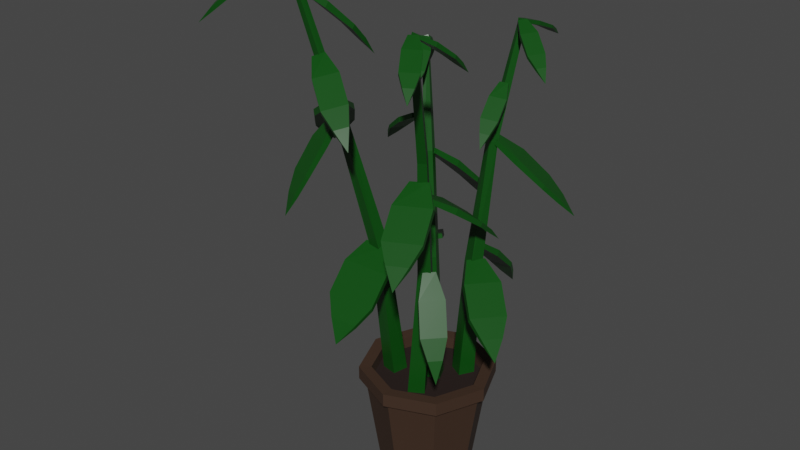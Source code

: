 # Source: large_potted_plant.blend  (saved by Blender 3.4.6; exported with 4.5.12 LTS)
import bpy
from mathutils import Matrix  # noqa: F401  (used for matrix-valued properties, if any)

bpy.ops.wm.read_factory_settings(use_empty=True)
scene = bpy.context.scene
scene.name = 'Scene'

# ---- collections
col_collection = bpy.data.collections.new('Collection'); scene.collection.children.link(col_collection)

# ---- materials (node trees are filled in below, after node groups)
mat_largepottedplantpot = bpy.data.materials.new('LargePottedPlantPot')
mat_largepottedplantpot.use_transparent_shadow = False
mat_largepottedplantdirt = bpy.data.materials.new('LargePottedPlantDirt')
mat_largepottedplantdirt.use_transparent_shadow = False
mat_largepottedplantleaf = bpy.data.materials.new('LargePottedPlantLeaf')
mat_largepottedplantleaf.use_transparent_shadow = False

# ---- material node trees
mat_largepottedplantpot.use_nodes = True; mat_largepottedplantpot.node_tree.nodes.clear()
_N = mat_largepottedplantpot.node_tree.nodes; _L = mat_largepottedplantpot.node_tree.links
n0 = _N.new('ShaderNodeBsdfPrincipled'); n0.name = 'Principled BSDF'; n0.location = (10, 300)
n0.distribution = 'GGX'
n0.subsurface_method = 'RANDOM_WALK_SKIN'
n0.inputs[0].default_value = (0.04199, 0.0197, 0.009534, 1.0)
n0.inputs[2].default_value = 0.8
n0.inputs[3].default_value = 1.45
n0.inputs[27].default_value = (0.0, 0.0, 0.0, 1.0)
n0.inputs[28].default_value = 1.0
n1 = _N.new('ShaderNodeOutputMaterial'); n1.name = 'Material Output'; n1.location = (300, 300)
_L.new(n0.outputs[0], n1.inputs[0])
n1.is_active_output = True
mat_largepottedplantdirt.use_nodes = True; mat_largepottedplantdirt.node_tree.nodes.clear()
_N = mat_largepottedplantdirt.node_tree.nodes; _L = mat_largepottedplantdirt.node_tree.links
n0 = _N.new('ShaderNodeBsdfPrincipled'); n0.name = 'Principled BSDF'; n0.location = (10, 300)
n0.distribution = 'GGX'
n0.subsurface_method = 'RANDOM_WALK_SKIN'
n0.inputs[0].default_value = (0.01222, 0.004097, 0.00232, 1.0)
n0.inputs[2].default_value = 1.0
n0.inputs[3].default_value = 1.45
n0.inputs[27].default_value = (0.0, 0.0, 0.0, 1.0)
n0.inputs[28].default_value = 1.0
n1 = _N.new('ShaderNodeOutputMaterial'); n1.name = 'Material Output'; n1.location = (300, 300)
_L.new(n0.outputs[0], n1.inputs[0])
n1.is_active_output = True
mat_largepottedplantleaf.use_nodes = True; mat_largepottedplantleaf.node_tree.nodes.clear()
_N = mat_largepottedplantleaf.node_tree.nodes; _L = mat_largepottedplantleaf.node_tree.links
n0 = _N.new('ShaderNodeBsdfPrincipled'); n0.name = 'Principled BSDF'; n0.location = (10, 300)
n0.distribution = 'GGX'
n0.subsurface_method = 'RANDOM_WALK_SKIN'
n0.inputs[0].default_value = (0.00361, 0.06681, 0.005086, 1.0)
n0.inputs[2].default_value = 0.4
n0.inputs[3].default_value = 1.45
n0.inputs[27].default_value = (0.0, 0.0, 0.0, 1.0)
n0.inputs[28].default_value = 1.0
n1 = _N.new('ShaderNodeOutputMaterial'); n1.name = 'Material Output'; n1.location = (300, 300)
_L.new(n0.outputs[0], n1.inputs[0])
n1.is_active_output = True

# ---- world
world_world = bpy.data.worlds.new('World'); scene.world = world_world
world_world.use_nodes = True; world_world.node_tree.nodes.clear()
_N = world_world.node_tree.nodes; _L = world_world.node_tree.links
n0 = _N.new('ShaderNodeOutputWorld'); n0.name = 'World Output'; n0.location = (300, 300)
n1 = _N.new('ShaderNodeBackground'); n1.name = 'Background'; n1.location = (10, 300)
n1.inputs[0].default_value = (0.05088, 0.05088, 0.05088, 1.0)
_L.new(n1.outputs[0], n0.inputs[0])
n0.is_active_output = True
world_world.color = (0.05088, 0.05088, 0.05088)
world_world.use_sun_shadow = False
world_world.sun_shadow_jitter_overblur = 0.0

# ---- meshes
me_cube_001 = bpy.data.meshes.new('Cube.001')
me_cube_001.from_pydata([(0.0, 0.135, 0.28), (0.09546, 0.09546, 0.28), (0.0, 0.1125, 0.0), (0.0, 0.15, 0.25), (0.07955, 0.07955, 0.0), (0.1061, 0.1061, 0.25), (0.1125, 0.0, 0.0), (0.15, 0.0, 0.25), (0.07955, -0.07955, 0.0), (0.1061, -0.1061, 0.25), (0.0, -0.1125, 0.0), (0.0, -0.15, 0.25), (-0.07955, -0.07955, 0.0), (-0.1061, -0.1061, 0.25), (-0.1125, 0.0, 0.0), (-0.15, 0.0, 0.25), (-0.07955, 0.07955, 0.0), (-0.1061, 0.1061, 0.25), (0.135, 0.0, 0.28), (0.09546, -0.09546, 0.28), (0.0, -0.135, 0.28), (-0.09546, -0.09546, 0.28), (-0.135, 0.0, 0.28), (-0.09546, 0.09546, 0.28), (0.1167, -0.1167, 0.2815), (0.1167, -0.1167, 0.2485), (-0.165, 0.0, 0.2815), (-0.165, 0.0, 0.2485), (0.0, 0.165, 0.2815), (-0.1167, 0.1167, 0.2815), (0.1167, 0.1167, 0.2485), (0.0, 0.165, 0.2485), (0.165, 0.0, 0.2815), (0.165, 0.0, 0.2485), (-0.1167, -0.1167, 0.2815), (0.1167, 0.1167, 0.2815), (0.0, -0.165, 0.2815), (-0.1167, -0.1167, 0.2485), (0.0, -0.165, 0.2485), (-0.1167, 0.1167, 0.2485), (0.0, 0.135, 0.25), (-0.09546, 0.09546, 0.25), (-0.135, 0.0, 0.25), (-0.09546, -0.09546, 0.25), (0.0, -0.135, 0.25), (0.09546, -0.09546, 0.25), (0.135, 0.0, 0.25), (0.09546, 0.09546, 0.25), (-0.1033, -0.0412, 0.25), (-0.1047, -0.08349, 0.5951), (-0.09562, -0.001958, 0.25), (-0.1023, -0.05447, 0.6023), (-0.0641, -0.04893, 0.25), (-0.07655, -0.08811, 0.6044), (-0.05638, -0.009681, 0.25), (-0.07418, -0.05909, 0.6117), (0.05997, 0.04434, 0.25), (0.07571, 0.05734, 0.5509), (0.02495, 0.06366, 0.25), (0.04848, 0.06988, 0.5518), (0.0793, 0.07936, 0.25), (0.08805, 0.08443, 0.5471), (0.04427, 0.09868, 0.25), (0.06081, 0.09697, 0.5481), (0.009302, -0.08727, 0.25), (0.04058, -0.09322, 0.5785), (-0.01103, -0.05283, 0.25), (0.02562, -0.06967, 0.5895), (0.04375, -0.06693, 0.25), (0.06546, -0.07655, 0.5766), (0.02341, -0.03249, 0.25), (0.05049, -0.053, 0.5876), (-0.1597, -0.1152, 0.9062), (-0.1589, -0.09531, 0.9085), (-0.1777, -0.09375, 0.9019), (-0.1785, -0.1136, 0.8996), (-0.04903, 0.03757, 0.8063), (-0.03067, 0.04512, 0.8088), (-0.03795, 0.0636, 0.8064), (-0.05631, 0.05605, 0.804), (-0.01895, 0.02274, 0.25), (-0.03067, 0.02782, 0.5508), (0.01751, 0.03918, 0.25), (-0.003535, 0.04056, 0.552), (-0.002512, -0.01373, 0.25), (-0.01982, 0.003424, 0.5645), (0.03395, 0.002715, 0.25), (0.007315, 0.01616, 0.5657), (0.08451, 0.09886, 0.8452), (0.06773, 0.1097, 0.8445), (0.07838, 0.1258, 0.8393), (0.09516, 0.115, 0.84), (0.07215, -0.1365, 0.8691), (0.06252, -0.1202, 0.8757), (0.07982, -0.1102, 0.8763), (0.08945, -0.1265, 0.8697), (-0.1127, 0.1112, 1.038), (-0.1009, 0.1172, 1.039), (-0.1076, 0.1002, 1.044), (-0.09577, 0.1062, 1.045), (0.09732, 0.1783, 1.101), (0.08638, 0.1858, 1.1), (0.09355, 0.1958, 1.095), (0.1045, 0.1882, 1.096), (-0.2631, -0.1506, 1.241), (-0.2758, -0.1489, 1.237), (-0.2616, -0.1374, 1.242), (-0.2743, -0.1357, 1.238), (0.1224, -0.2263, 1.162), (0.1158, -0.2158, 1.167), (0.1273, -0.2091, 1.168), (0.1338, -0.2195, 1.163), (0.08313, 0.188, 1.091), (0.08286, 0.1898, 1.101), (0.07264, 0.2284, 1.08), (0.07236, 0.2301, 1.089), (0.1031, 0.1884, 1.093), (0.1029, 0.1897, 1.1), (0.1126, 0.2286, 1.081), (0.1123, 0.2303, 1.09), (0.0739, 0.2801, 1.068), (0.0741, 0.2788, 1.061), (0.1141, 0.279, 1.062), (0.1139, 0.2803, 1.069), (0.08258, 0.3093, 1.052), (0.08276, 0.3081, 1.046), (0.1052, 0.3082, 1.046), (0.105, 0.3094, 1.053), (0.09417, 0.3378, 1.032), (0.07765, 0.1347, 0.8362), (0.08408, 0.1375, 0.8495), (0.12, 0.1694, 0.8015), (0.1264, 0.1722, 0.8147), (0.09007, 0.1074, 0.838), (0.09489, 0.1095, 0.848), (0.1432, 0.1141, 0.8018), (0.1496, 0.1169, 0.8151), (0.1839, 0.194, 0.761), (0.1791, 0.1919, 0.7511), (0.2023, 0.1366, 0.7514), (0.2071, 0.1387, 0.7614), (0.2205, 0.1954, 0.725), (0.2162, 0.1935, 0.7162), (0.2292, 0.1626, 0.7164), (0.2335, 0.1644, 0.7252), (0.2557, 0.1917, 0.682), (-0.1117, 0.1017, 1.031), (-0.1168, 0.1028, 1.039), (-0.1402, 0.1229, 1.006), (-0.1453, 0.124, 1.015), (-0.09952, 0.116, 1.038), (-0.1034, 0.1168, 1.044), (-0.1145, 0.1512, 1.018), (-0.1197, 0.1523, 1.026), (-0.1682, 0.1605, 0.9813), (-0.1644, 0.1596, 0.9749), (-0.1388, 0.188, 0.9868), (-0.1426, 0.1888, 0.9932), (-0.1753, 0.1872, 0.9612), (-0.1719, 0.1865, 0.9555), (-0.1575, 0.2023, 0.9622), (-0.161, 0.2031, 0.9678), (-0.1781, 0.2155, 0.9374), (-0.2602, -0.1554, 1.23), (-0.2649, -0.159, 1.244), (-0.2971, -0.1991, 1.199), (-0.3018, -0.2027, 1.213), (-0.2778, -0.1311, 1.232), (-0.2813, -0.1338, 1.243), (-0.3311, -0.1497, 1.201), (-0.3357, -0.1532, 1.214), (-0.3576, -0.2374, 1.165), (-0.3541, -0.2347, 1.154), (-0.388, -0.1853, 1.156), (-0.3916, -0.188, 1.166), (-0.3958, -0.2474, 1.132), (-0.3927, -0.245, 1.123), (-0.4117, -0.2173, 1.123), (-0.4148, -0.2197, 1.133), (-0.4342, -0.2523, 1.092), (-0.1577, -0.1113, 0.8971), (-0.1626, -0.1202, 0.9081), (-0.156, -0.1576, 0.8517), (-0.161, -0.1665, 0.8627), (-0.1857, -0.1005, 0.8958), (-0.1894, -0.1072, 0.9041), (-0.2109, -0.1338, 0.8464), (-0.2158, -0.1427, 0.8574), (-0.1753, -0.21, 0.7951), (-0.1716, -0.2033, 0.7869), (-0.2265, -0.1795, 0.7816), (-0.2302, -0.1862, 0.7898), (-0.1928, -0.2284, 0.7505), (-0.1895, -0.2224, 0.7432), (-0.2202, -0.2091, 0.7403), (-0.2235, -0.2151, 0.7476), (-0.2117, -0.2408, 0.6996), (0.1326, -0.2109, 1.161), (0.1348, -0.213, 1.17), (0.1636, -0.2359, 1.144), (0.1658, -0.238, 1.153), (0.117, -0.2233, 1.163), (0.1187, -0.2248, 1.17), (0.1317, -0.26, 1.146), (0.134, -0.2621, 1.156), (0.1918, -0.2769, 1.126), (0.1901, -0.2754, 1.119), (0.1583, -0.2995, 1.121), (0.16, -0.3011, 1.128), (0.2004, -0.3041, 1.107), (0.1989, -0.3027, 1.1), (0.1811, -0.3162, 1.102), (0.1826, -0.3176, 1.108), (0.2058, -0.332, 1.083), (-0.06242, -0.06864, 0.5944), (-0.06018, -0.0761, 0.6074), (-0.02198, -0.1178, 0.5572), (-0.01975, -0.1253, 0.5702), (-0.1218, -0.07273, 0.5968), (-0.1201, -0.07833, 0.6065), (-0.1413, -0.1241, 0.5588), (-0.139, -0.1316, 0.5717), (-0.01378, -0.1845, 0.5141), (-0.01546, -0.1789, 0.5044), (-0.1348, -0.1852, 0.5059), (-0.1331, -0.1908, 0.5156), (-0.03388, -0.2185, 0.477), (-0.03537, -0.2135, 0.4684), (-0.1022, -0.217, 0.4692), (-0.1007, -0.222, 0.4778), (-0.06333, -0.2494, 0.4331), (-0.3125, 0.02987, 0.7685), (-0.2753, 0.02551, 0.8134), (-0.2711, 0.02334, 0.8045), (-0.3032, -0.01521, 0.8), (-0.3074, -0.01304, 0.8088), (-0.238, 0.01624, 0.8508), (-0.2333, 0.0138, 0.8408), (-0.2907, -0.05504, 0.8327), (-0.2954, -0.0526, 0.8426), (-0.1958, -0.02985, 0.9034), (-0.1895, -0.0331, 0.8902), (-0.1703, -0.08301, 0.9338), (-0.1656, -0.08544, 0.9239), (-0.2532, -0.09869, 0.8953), (-0.2469, -0.1019, 0.882), (-0.1997, -0.117, 0.9314), (-0.1935, -0.1203, 0.9182), (0.141, -0.2971, 0.6641), (0.1044, -0.2761, 0.7046), (0.1032, -0.2719, 0.6956), (0.1503, -0.2542, 0.6985), (0.1515, -0.2584, 0.7075), (0.07131, -0.2506, 0.7382), (0.06991, -0.2459, 0.7281), (0.154, -0.2142, 0.7332), (0.1554, -0.2189, 0.7433), (0.0496, -0.1911, 0.7898), (0.04774, -0.1848, 0.7763), (0.04894, -0.1331, 0.822), (0.04755, -0.1284, 0.8119), (0.1337, -0.1594, 0.7949), (0.1318, -0.1531, 0.7814), (0.09122, -0.118, 0.8262), (0.08936, -0.1117, 0.8127), (0.1151, -0.2123, 1.161), (0.1155, -0.2083, 1.171), (0.1139, -0.1744, 1.141), (0.1143, -0.1704, 1.15), (0.1346, -0.2162, 1.164), (0.135, -0.2132, 1.17), (0.1528, -0.1832, 1.143), (0.1533, -0.1792, 1.152), (0.1267, -0.1286, 1.117), (0.1264, -0.1316, 1.11), (0.1653, -0.1404, 1.112), (0.1656, -0.1374, 1.119), (0.1414, -0.1067, 1.095), (0.1411, -0.1093, 1.089), (0.1629, -0.1143, 1.09), (0.1632, -0.1116, 1.097), (0.1586, -0.0872, 1.069), (-0.09322, 0.1099, 1.035), (-0.0899, 0.1074, 1.044), (-0.06858, 0.08147, 1.014), (-0.06526, 0.07898, 1.023), (-0.1098, 0.09968, 1.039), (-0.1073, 0.09781, 1.046), (-0.1026, 0.06163, 1.021), (-0.09928, 0.05914, 1.03), (-0.04889, 0.03744, 0.9916), (-0.05138, 0.03931, 0.9847), (-0.0854, 0.01947, 0.9917), (-0.08291, 0.0176, 0.9985), (-0.04676, 0.00977, 0.9716), (-0.04897, 0.01143, 0.9655), (-0.06802, 0.0003168, 0.9694), (-0.06581, -0.001343, 0.9755), (-0.04859, -0.01823, 0.9472), (0.1021, 0.1912, 1.094), (0.1051, 0.1886, 1.103), (0.1391, 0.1802, 1.075), (0.1421, 0.1776, 1.084), (0.09128, 0.1744, 1.094), (0.09349, 0.1724, 1.101), (0.1167, 0.1471, 1.072), (0.1196, 0.1445, 1.082), (0.1786, 0.1534, 1.051), (0.1764, 0.1553, 1.045), (0.154, 0.1223, 1.042), (0.1562, 0.1203, 1.049), (0.1951, 0.1335, 1.029), (0.1931, 0.1352, 1.023), (0.1806, 0.1167, 1.022), (0.1825, 0.115, 1.028), (0.2087, 0.1125, 1.002), (0.2211, -0.04356, 0.3991), (0.1836, -0.0436, 0.444), (0.1792, -0.04194, 0.4351), (0.2066, 0.0001155, 0.4306), (0.211, -0.001546, 0.4394), (0.1455, -0.03877, 0.4814), (0.1405, -0.0369, 0.4714), (0.1894, 0.0382, 0.4633), (0.1944, 0.03633, 0.4732), (0.09816, 0.002053, 0.534), (0.09157, 0.004548, 0.5208), (0.06657, 0.05185, 0.5644), (0.06163, 0.05372, 0.5545), (0.1471, 0.07715, 0.5259), (0.1405, 0.07964, 0.5126), (0.09185, 0.08908, 0.562), (0.08526, 0.09158, 0.5488), (-0.03904, 0.005712, 0.5937), (-0.04325, 0.006702, 0.6082), (-0.1092, 0.008981, 0.5714), (-0.1134, 0.009971, 0.5859), (-0.004723, 0.05436, 0.5954), (-0.007881, 0.0551, 0.6063), (-0.03953, 0.106, 0.5713), (-0.04374, 0.107, 0.5858), (-0.1739, 0.04895, 0.5469), (-0.1707, 0.0482, 0.5361), (-0.101, 0.1453, 0.5359), (-0.1042, 0.146, 0.5468), (-0.195, 0.09042, 0.5192), (-0.1922, 0.08976, 0.5095), (-0.1532, 0.1441, 0.5094), (-0.156, 0.1448, 0.5191), (-0.2095, 0.1383, 0.4838), (0.0652, -0.06206, 0.5778), (0.07317, -0.06911, 0.5883), (0.105, -0.07741, 0.5289), (0.1129, -0.08446, 0.5395), (0.04607, -0.08519, 0.5794), (0.05205, -0.09047, 0.5874), (0.06469, -0.1219, 0.5296), (0.07266, -0.1289, 0.5401), (0.1428, -0.115, 0.4699), (0.1368, -0.1098, 0.462), (0.09652, -0.1542, 0.4626), (0.1025, -0.1595, 0.4706), (0.1502, -0.1395, 0.4254), (0.1449, -0.1348, 0.4184), (0.1224, -0.1597, 0.4188), (0.1277, -0.1644, 0.4258), (0.151, -0.1637, 0.3752), (0.04802, 0.08886, 0.5825), (0.04734, 0.09678, 0.5952), (0.02967, 0.1376, 0.5439), (0.029, 0.1456, 0.5567), (0.07787, 0.0917, 0.5845), (0.07737, 0.09764, 0.5941), (0.08955, 0.1414, 0.5448), (0.08888, 0.1493, 0.5575), (0.02815, 0.203, 0.4987), (0.02866, 0.1971, 0.4891), (0.08854, 0.2008, 0.49), (0.08803, 0.2067, 0.4995), (0.03937, 0.2353, 0.4604), (0.03982, 0.23, 0.4519), (0.07335, 0.2321, 0.4524), (0.0729, 0.2374, 0.4609), (0.05507, 0.2642, 0.4154), (-0.05611, 0.0574, 0.7972), (-0.05536, 0.06527, 0.8099), (-0.06038, 0.1091, 0.7583), (-0.05963, 0.117, 0.7711), (-0.02657, 0.05288, 0.8004), (-0.02601, 0.05878, 0.81), (-0.001494, 0.09812, 0.7616), (-0.0007439, 0.106, 0.7744), (-0.04403, 0.1728, 0.7136), (-0.04459, 0.1669, 0.704), (0.01429, 0.1559, 0.7073), (0.01486, 0.1618, 0.7169), (-0.02369, 0.2014, 0.6761), (-0.02419, 0.1961, 0.6676), (0.008785, 0.19, 0.6695), (0.009284, 0.1952, 0.678), (0.0004206, 0.2255, 0.632), (-0.1969, -0.1113, 1.03), (-0.1942, -0.1171, 1.044), (-0.1403, -0.1293, 1.004), (-0.1376, -0.1351, 1.018), (-0.215, -0.1349, 1.026), (-0.213, -0.1393, 1.036), (-0.1772, -0.1751, 0.9922), (-0.1744, -0.1809, 1.006), (-0.0812, -0.1705, 0.9705), (-0.08325, -0.1661, 0.9604), (-0.1201, -0.2119, 0.9482), (-0.1181, -0.2162, 0.9584), (-0.05571, -0.1984, 0.9359), (-0.05753, -0.1946, 0.9268), (-0.07819, -0.2202, 0.92), (-0.07636, -0.2241, 0.9291), (-0.03385, -0.2268, 0.8932), (0.05721, -0.09828, 0.7698), (0.05962, -0.09262, 0.7835), (0.05881, -0.04115, 0.7392), (0.06122, -0.03549, 0.7529), (0.08589, -0.1072, 0.7705), (0.08771, -0.103, 0.7808), (0.1156, -0.06047, 0.7372), (0.118, -0.05481, 0.7509), (0.08228, 0.02578, 0.7032), (0.08047, 0.02153, 0.6929), (0.1372, 0.002211, 0.6909), (0.139, 0.006456, 0.7012), (0.1049, 0.05663, 0.669), (0.1033, 0.05286, 0.6599), (0.1351, 0.04205, 0.6588), (0.1367, 0.04581, 0.6679), (0.1304, 0.0836, 0.6275), (-0.2664, -0.1294, 1.17), (-0.2635, -0.1222, 1.183), (-0.261, -0.07698, 1.133), (-0.2581, -0.06979, 1.145), (-0.2385, -0.1403, 1.172), (-0.2363, -0.1349, 1.182), (-0.2058, -0.1005, 1.133), (-0.2029, -0.09329, 1.146), (-0.2331, -0.01716, 1.088), (-0.2353, -0.02256, 1.079), (-0.1801, -0.04606, 1.079), (-0.1779, -0.04066, 1.089), (-0.2086, 0.007282, 1.05), (-0.2106, 0.002492, 1.042), (-0.1797, -0.01067, 1.042), (-0.1777, -0.005879, 1.051), (-0.1817, 0.02672, 1.006), (0.09747, 0.1431, 0.9631), (0.09965, 0.1387, 0.9718), (0.1155, 0.1127, 0.9383), (0.1177, 0.1082, 0.947), (0.07869, 0.1368, 0.966), (0.08032, 0.1334, 0.9725), (0.07743, 0.1011, 0.9418), (0.0796, 0.09661, 0.9505), (0.1251, 0.06862, 0.9104), (0.1234, 0.07195, 0.9039), (0.08533, 0.06032, 0.9074), (0.08696, 0.05699, 0.914), (0.1214, 0.04427, 0.8866), (0.12, 0.04723, 0.8809), (0.09864, 0.04072, 0.8829), (0.1001, 0.03776, 0.8886), (0.1141, 0.02117, 0.8585), (0.08453, -0.1678, 0.9813), (0.08096, -0.1662, 0.9905), (0.04658, -0.1626, 0.9613), (0.04301, -0.161, 0.9705), (0.09215, -0.1493, 0.9824), (0.08948, -0.1481, 0.9893), (0.06272, -0.126, 0.9612), (0.05915, -0.1244, 0.9704), (0.00338, -0.1423, 0.9382), (0.006058, -0.1435, 0.9313), (0.0222, -0.1069, 0.9312), (0.01952, -0.1057, 0.9381), (-0.01591, -0.1246, 0.9162), (-0.01353, -0.1257, 0.91), (-0.004493, -0.1052, 0.91), (-0.006871, -0.1041, 0.9161), (-0.03248, -0.1052, 0.8892)], [], [(37, 38, 36, 34), (1, 18, 32, 35), (2, 3, 5, 4), (31, 39, 29, 28), (20, 21, 34, 36), (4, 5, 7, 6), (27, 37, 34, 26), (17, 15, 27, 39), (6, 7, 9, 8), (30, 31, 28, 35), (11, 9, 25, 38), (8, 9, 11, 10), (25, 33, 32, 24), (0, 1, 35, 28), (10, 11, 13, 12), (39, 27, 26, 29), (19, 20, 36, 24), (12, 13, 15, 14), (5, 3, 31, 30), (23, 22, 42, 41), (14, 15, 17, 16), (33, 30, 35, 32), (22, 23, 29, 26), (16, 17, 3, 2), (2, 4, 6, 8, 10, 12, 14, 16), (38, 25, 24, 36), (9, 7, 33, 25), (15, 13, 37, 27), (3, 17, 39, 31), (21, 22, 26, 34), (18, 19, 24, 32), (23, 0, 28, 29), (7, 5, 30, 33), (13, 11, 38, 37), (47, 40, 41, 42, 43, 44, 45, 46), (21, 20, 44, 43), (1, 0, 40, 47), (20, 19, 45, 44), (19, 18, 46, 45), (0, 23, 41, 40), (22, 21, 43, 42), (18, 1, 47, 46), (48, 49, 51, 50), (50, 51, 55, 54), (54, 55, 53, 52), (52, 53, 49, 48), (50, 54, 52, 48), (55, 51, 74, 73), (56, 57, 59, 58), (58, 59, 63, 62), (62, 63, 61, 60), (60, 61, 57, 56), (58, 62, 60, 56), (59, 57, 88, 89), (64, 65, 67, 66), (66, 67, 71, 70), (70, 71, 69, 68), (68, 69, 65, 64), (66, 70, 68, 64), (71, 67, 93, 94), (72, 73, 106, 104), (83, 81, 79, 78), (77, 78, 97, 99), (87, 83, 78, 77), (53, 55, 73, 72), (81, 85, 76, 79), (80, 81, 83, 82), (82, 83, 87, 86), (86, 87, 85, 84), (84, 85, 81, 80), (82, 86, 84, 80), (85, 87, 77, 76), (51, 49, 75, 74), (49, 53, 72, 75), (91, 90, 102, 103), (57, 61, 91, 88), (63, 59, 89, 90), (61, 63, 90, 91), (92, 95, 111, 108), (69, 71, 94, 95), (67, 65, 92, 93), (65, 69, 95, 92), (99, 97, 96, 98), (78, 79, 96, 97), (76, 77, 99, 98), (79, 76, 98, 96), (102, 101, 100, 103), (89, 88, 100, 101), (88, 91, 103, 100), (90, 89, 101, 102), (106, 107, 105, 104), (73, 74, 107, 106), (74, 75, 105, 107), (75, 72, 104, 105), (110, 109, 108, 111), (94, 93, 109, 110), (95, 94, 110, 111), (93, 92, 108, 109), (112, 113, 115, 114), (115, 119, 123, 120), (118, 119, 117, 116), (116, 117, 113, 112), (114, 118, 116, 112), (119, 115, 113, 117), (120, 123, 127, 124), (114, 115, 120, 121), (119, 118, 122, 123), (118, 114, 121, 122), (124, 127, 128), (121, 120, 124, 125), (123, 122, 126, 127), (122, 121, 125, 126), (125, 124, 128), (127, 126, 128), (126, 125, 128), (129, 130, 132, 131), (132, 136, 140, 137), (135, 136, 134, 133), (133, 134, 130, 129), (131, 135, 133, 129), (136, 132, 130, 134), (137, 140, 144, 141), (131, 132, 137, 138), (136, 135, 139, 140), (135, 131, 138, 139), (141, 144, 145), (138, 137, 141, 142), (140, 139, 143, 144), (139, 138, 142, 143), (142, 141, 145), (144, 143, 145), (143, 142, 145), (146, 147, 149, 148), (149, 153, 157, 154), (152, 153, 151, 150), (150, 151, 147, 146), (148, 152, 150, 146), (153, 149, 147, 151), (154, 157, 161, 158), (148, 149, 154, 155), (153, 152, 156, 157), (152, 148, 155, 156), (158, 161, 162), (155, 154, 158, 159), (157, 156, 160, 161), (156, 155, 159, 160), (159, 158, 162), (161, 160, 162), (160, 159, 162), (163, 164, 166, 165), (166, 170, 174, 171), (169, 170, 168, 167), (167, 168, 164, 163), (165, 169, 167, 163), (170, 166, 164, 168), (171, 174, 178, 175), (165, 166, 171, 172), (170, 169, 173, 174), (169, 165, 172, 173), (175, 178, 179), (172, 171, 175, 176), (174, 173, 177, 178), (173, 172, 176, 177), (176, 175, 179), (178, 177, 179), (177, 176, 179), (180, 181, 183, 182), (183, 187, 191, 188), (186, 187, 185, 184), (184, 185, 181, 180), (182, 186, 184, 180), (187, 183, 181, 185), (188, 191, 195, 192), (182, 183, 188, 189), (187, 186, 190, 191), (186, 182, 189, 190), (192, 195, 196), (189, 188, 192, 193), (191, 190, 194, 195), (190, 189, 193, 194), (193, 192, 196), (195, 194, 196), (194, 193, 196), (197, 198, 200, 199), (200, 204, 208, 205), (203, 204, 202, 201), (201, 202, 198, 197), (199, 203, 201, 197), (204, 200, 198, 202), (205, 208, 212, 209), (199, 200, 205, 206), (204, 203, 207, 208), (203, 199, 206, 207), (209, 212, 213), (206, 205, 209, 210), (208, 207, 211, 212), (207, 206, 210, 211), (210, 209, 213), (212, 211, 213), (211, 210, 213), (214, 215, 217, 216), (217, 221, 225, 222), (220, 221, 219, 218), (218, 219, 215, 214), (216, 220, 218, 214), (221, 217, 215, 219), (222, 225, 229, 226), (216, 217, 222, 223), (221, 220, 224, 225), (220, 216, 223, 224), (226, 229, 230), (223, 222, 226, 227), (225, 224, 228, 229), (224, 223, 227, 228), (227, 226, 230), (229, 228, 230), (228, 227, 230), (232, 233, 231), (235, 232, 231), (241, 245, 238, 237), (234, 235, 231), (233, 234, 231), (237, 238, 234, 233), (239, 236, 232, 235), (236, 237, 233, 232), (240, 241, 237, 236), (238, 239, 235, 234), (241, 240, 242, 243), (245, 244, 239, 238), (245, 241, 243, 247), (240, 244, 246, 242), (243, 242, 246, 247), (247, 246, 244, 245), (244, 240, 236, 239), (249, 250, 248), (252, 249, 248), (258, 262, 255, 254), (251, 252, 248), (250, 251, 248), (254, 255, 251, 250), (256, 253, 249, 252), (253, 254, 250, 249), (257, 258, 254, 253), (255, 256, 252, 251), (258, 257, 259, 260), (262, 261, 256, 255), (262, 258, 260, 264), (257, 261, 263, 259), (260, 259, 263, 264), (264, 263, 261, 262), (261, 257, 253, 256), (265, 266, 268, 267), (268, 272, 276, 273), (271, 272, 270, 269), (269, 270, 266, 265), (267, 271, 269, 265), (272, 268, 266, 270), (273, 276, 280, 277), (267, 268, 273, 274), (272, 271, 275, 276), (271, 267, 274, 275), (277, 280, 281), (274, 273, 277, 278), (276, 275, 279, 280), (275, 274, 278, 279), (278, 277, 281), (280, 279, 281), (279, 278, 281), (282, 283, 285, 284), (285, 289, 293, 290), (288, 289, 287, 286), (286, 287, 283, 282), (284, 288, 286, 282), (289, 285, 283, 287), (290, 293, 297, 294), (284, 285, 290, 291), (289, 288, 292, 293), (288, 284, 291, 292), (294, 297, 298), (291, 290, 294, 295), (293, 292, 296, 297), (292, 291, 295, 296), (295, 294, 298), (297, 296, 298), (296, 295, 298), (299, 300, 302, 301), (302, 306, 310, 307), (305, 306, 304, 303), (303, 304, 300, 299), (301, 305, 303, 299), (306, 302, 300, 304), (307, 310, 314, 311), (301, 302, 307, 308), (306, 305, 309, 310), (305, 301, 308, 309), (311, 314, 315), (308, 307, 311, 312), (310, 309, 313, 314), (309, 308, 312, 313), (312, 311, 315), (314, 313, 315), (313, 312, 315), (317, 318, 316), (320, 317, 316), (326, 330, 323, 322), (319, 320, 316), (318, 319, 316), (322, 323, 319, 318), (324, 321, 317, 320), (321, 322, 318, 317), (325, 326, 322, 321), (323, 324, 320, 319), (326, 325, 327, 328), (330, 329, 324, 323), (330, 326, 328, 332), (325, 329, 331, 327), (328, 327, 331, 332), (332, 331, 329, 330), (329, 325, 321, 324), (333, 334, 336, 335), (336, 340, 344, 341), (339, 340, 338, 337), (337, 338, 334, 333), (335, 339, 337, 333), (340, 336, 334, 338), (341, 344, 348, 345), (335, 336, 341, 342), (340, 339, 343, 344), (339, 335, 342, 343), (345, 348, 349), (342, 341, 345, 346), (344, 343, 347, 348), (343, 342, 346, 347), (346, 345, 349), (348, 347, 349), (347, 346, 349), (350, 351, 353, 352), (353, 357, 361, 358), (356, 357, 355, 354), (354, 355, 351, 350), (352, 356, 354, 350), (357, 353, 351, 355), (358, 361, 365, 362), (352, 353, 358, 359), (357, 356, 360, 361), (356, 352, 359, 360), (362, 365, 366), (359, 358, 362, 363), (361, 360, 364, 365), (360, 359, 363, 364), (363, 362, 366), (365, 364, 366), (364, 363, 366), (367, 368, 370, 369), (370, 374, 378, 375), (373, 374, 372, 371), (371, 372, 368, 367), (369, 373, 371, 367), (374, 370, 368, 372), (375, 378, 382, 379), (369, 370, 375, 376), (374, 373, 377, 378), (373, 369, 376, 377), (379, 382, 383), (376, 375, 379, 380), (378, 377, 381, 382), (377, 376, 380, 381), (380, 379, 383), (382, 381, 383), (381, 380, 383), (384, 385, 387, 386), (387, 391, 395, 392), (390, 391, 389, 388), (388, 389, 385, 384), (386, 390, 388, 384), (391, 387, 385, 389), (392, 395, 399, 396), (386, 387, 392, 393), (391, 390, 394, 395), (390, 386, 393, 394), (396, 399, 400), (393, 392, 396, 397), (395, 394, 398, 399), (394, 393, 397, 398), (397, 396, 400), (399, 398, 400), (398, 397, 400), (401, 402, 404, 403), (404, 408, 412, 409), (407, 408, 406, 405), (405, 406, 402, 401), (403, 407, 405, 401), (408, 404, 402, 406), (409, 412, 416, 413), (403, 404, 409, 410), (408, 407, 411, 412), (407, 403, 410, 411), (413, 416, 417), (410, 409, 413, 414), (412, 411, 415, 416), (411, 410, 414, 415), (414, 413, 417), (416, 415, 417), (415, 414, 417), (418, 419, 421, 420), (421, 425, 429, 426), (424, 425, 423, 422), (422, 423, 419, 418), (420, 424, 422, 418), (425, 421, 419, 423), (426, 429, 433, 430), (420, 421, 426, 427), (425, 424, 428, 429), (424, 420, 427, 428), (430, 433, 434), (427, 426, 430, 431), (429, 428, 432, 433), (428, 427, 431, 432), (431, 430, 434), (433, 432, 434), (432, 431, 434), (435, 436, 438, 437), (438, 442, 446, 443), (441, 442, 440, 439), (439, 440, 436, 435), (437, 441, 439, 435), (442, 438, 436, 440), (443, 446, 450, 447), (437, 438, 443, 444), (442, 441, 445, 446), (441, 437, 444, 445), (447, 450, 451), (444, 443, 447, 448), (446, 445, 449, 450), (445, 444, 448, 449), (448, 447, 451), (450, 449, 451), (449, 448, 451), (452, 453, 455, 454), (455, 459, 463, 460), (458, 459, 457, 456), (456, 457, 453, 452), (454, 458, 456, 452), (459, 455, 453, 457), (460, 463, 467, 464), (454, 455, 460, 461), (459, 458, 462, 463), (458, 454, 461, 462), (464, 467, 468), (461, 460, 464, 465), (463, 462, 466, 467), (462, 461, 465, 466), (465, 464, 468), (467, 466, 468), (466, 465, 468), (469, 470, 472, 471), (472, 476, 480, 477), (475, 476, 474, 473), (473, 474, 470, 469), (471, 475, 473, 469), (476, 472, 470, 474), (477, 480, 484, 481), (471, 472, 477, 478), (476, 475, 479, 480), (475, 471, 478, 479), (481, 484, 485), (478, 477, 481, 482), (480, 479, 483, 484), (479, 478, 482, 483), (482, 481, 485), (484, 483, 485), (483, 482, 485)])
me_cube_001.polygons.foreach_set('material_index', [0, 0, 0, 0, 0, 0, 0, 0, 0, 0, 0, 0, 0, 0, 0, 0, 0, 0, 0, 0, 0, 0, 0, 0, 0, 0, 0, 0, 0, 0, 0, 0, 0, 0, 1, 0, 0, 0, 0, 0, 0, 0, 2, 2, 2, 2, 2, 2, 2, 2, 2, 2, 2, 2, 2, 2, 2, 2, 2, 2, 2, 2, 2, 2, 2, 2, 2, 2, 2, 2, 2, 2, 2, 2, 2, 2, 2, 2, 2, 2, 2, 2, 2, 2, 2, 2, 2, 2, 2, 2, 2, 2, 2, 2, 2, 2, 2, 2, 2, 2, 2, 2, 2, 2, 2, 2, 2, 2, 2, 2, 2, 2, 2, 2, 2, 2, 2, 2, 2, 2, 2, 2, 2, 2, 2, 2, 2, 2, 2, 2, 2, 2, 2, 2, 2, 2, 2, 2, 2, 2, 2, 2, 2, 2, 2, 2, 2, 2, 2, 2, 2, 2, 2, 2, 2, 2, 2, 2, 2, 2, 2, 2, 2, 2, 2, 2, 2, 2, 2, 2, 2, 2, 2, 2, 2, 2, 2, 2, 2, 2, 2, 2, 2, 2, 2, 2, 2, 2, 2, 2, 2, 2, 2, 2, 2, 2, 2, 2, 2, 2, 2, 2, 2, 2, 2, 2, 2, 2, 2, 2, 2, 2, 2, 2, 2, 2, 2, 2, 2, 2, 2, 2, 2, 2, 2, 2, 2, 2, 2, 2, 2, 2, 2, 2, 2, 2, 2, 2, 2, 2, 2, 2, 2, 2, 2, 2, 2, 2, 2, 2, 2, 2, 2, 2, 2, 2, 2, 2, 2, 2, 2, 2, 2, 2, 2, 2, 2, 2, 2, 2, 2, 2, 2, 2, 2, 2, 2, 2, 2, 2, 2, 2, 2, 2, 2, 2, 2, 2, 2, 2, 2, 2, 2, 2, 2, 2, 2, 2, 2, 2, 2, 2, 2, 2, 2, 2, 2, 2, 2, 2, 2, 2, 2, 2, 2, 2, 2, 2, 2, 2, 2, 2, 2, 2, 2, 2, 2, 2, 2, 2, 2, 2, 2, 2, 2, 2, 2, 2, 2, 2, 2, 2, 2, 2, 2, 2, 2, 2, 2, 2, 2, 2, 2, 2, 2, 2, 2, 2, 2, 2, 2, 2, 2, 2, 2, 2, 2, 2, 2, 2, 2, 2, 2, 2, 2, 2, 2, 2, 2, 2, 2, 2, 2, 2, 2, 2, 2, 2, 2, 2, 2, 2, 2, 2, 2, 2, 2, 2, 2, 2, 2, 2, 2, 2, 2, 2, 2, 2, 2, 2, 2, 2, 2, 2, 2, 2, 2, 2, 2, 2, 2, 2, 2, 2, 2, 2, 2, 2, 2, 2, 2, 2, 2, 2, 2, 2, 2, 2, 2, 2, 2, 2, 2, 2, 2, 2, 2, 2, 2, 2, 2, 2, 2, 2, 2, 2, 2, 2, 2, 2, 2, 2, 2, 2, 2, 2, 2, 2, 2, 2, 2, 2])
_uv = me_cube_001.uv_layers.new(name='UVMap')
_uv.uv.foreach_set('vector', [0.375, 1.0, 0.5, 1.0, 0.5, 1.0, 0.375, 1.0, 0.4197, 0.4197, 0.49, 0.25, 0.49, 0.25, 0.4197, 0.4197, 1.0, 0.5, 1.0, 1.0, 0.875, 1.0, 0.875, 0.5, 0.0, 1.0, 0.125, 1.0, 0.125, 1.0, 0.0, 1.0, 0.25, 0.01, 0.08029, 0.08029, 0.08029, 0.08029, 0.25, 0.01, 0.875, 0.5, 0.875, 1.0, 0.75, 1.0, 0.75, 0.5, 0.25, 1.0, 0.375, 1.0, 0.375, 1.0, 0.25, 1.0, 0.125, 1.0, 0.25, 1.0, 0.25, 1.0, 0.125, 1.0, 0.75, 0.5, 0.75, 1.0, 0.625, 1.0, 0.625, 0.5, 0.875, 1.0, 1.0, 1.0, 1.0, 1.0, 0.875, 1.0, 0.5, 1.0, 0.625, 1.0, 0.625, 1.0, 0.5, 1.0, 0.625, 0.5, 0.625, 1.0, 0.5, 1.0, 0.5, 0.5, 0.625, 1.0, 0.75, 1.0, 0.75, 1.0, 0.625, 1.0, 0.25, 0.49, 0.4197, 0.4197, 0.4197, 0.4197, 0.25, 0.49, 0.5, 0.5, 0.5, 1.0, 0.375, 1.0, 0.375, 0.5, 0.125, 1.0, 0.25, 1.0, 0.25, 1.0, 0.125, 1.0, 0.4197, 0.08029, 0.25, 0.01, 0.25, 0.01, 0.4197, 0.08029, 0.375, 0.5, 0.375, 1.0, 0.25, 1.0, 0.25, 0.5, 0.875, 1.0, 1.0, 1.0, 1.0, 1.0, 0.875, 1.0, 0.08029, 0.4197, 0.01, 0.25, 0.01, 0.25, 0.08029, 0.4197, 0.25, 0.5, 0.25, 1.0, 0.125, 1.0, 0.125, 0.5, 0.75, 1.0, 0.875, 1.0, 0.875, 1.0, 0.75, 1.0, 0.01, 0.25, 0.08029, 0.4197, 0.08029, 0.4197, 0.01, 0.25, 0.125, 0.5, 0.125, 1.0, 0.0, 1.0, 0.0, 0.5, 0.75, 0.49, 0.9197, 0.4197, 0.99, 0.25, 0.9197, 0.08029, 0.75, 0.01, 0.5803, 0.08029, 0.51, 0.25, 0.5803, 0.4197, 0.5, 1.0, 0.625, 1.0, 0.625, 1.0, 0.5, 1.0, 0.625, 1.0, 0.75, 1.0, 0.75, 1.0, 0.625, 1.0, 0.25, 1.0, 0.375, 1.0, 0.375, 1.0, 0.25, 1.0, 0.0, 1.0, 0.125, 1.0, 0.125, 1.0, 0.0, 1.0, 0.08029, 0.08029, 0.01, 0.25, 0.01, 0.25, 0.08029, 0.08029, 0.49, 0.25, 0.4197, 0.08029, 0.4197, 0.08029, 0.49, 0.25, 0.08029, 0.4197, 0.25, 0.49, 0.25, 0.49, 0.08029, 0.4197, 0.75, 1.0, 0.875, 1.0, 0.875, 1.0, 0.75, 1.0, 0.375, 1.0, 0.5, 1.0, 0.5, 1.0, 0.375, 1.0, 0.4197, 0.4197, 0.25, 0.49, 0.08029, 0.4197, 0.01, 0.25, 0.08029, 0.08029, 0.25, 0.01, 0.4197, 0.08029, 0.49, 0.25, 0.08029, 0.08029, 0.25, 0.01, 0.25, 0.01, 0.08029, 0.08029, 0.4197, 0.4197, 0.25, 0.49, 0.25, 0.49, 0.4197, 0.4197, 0.25, 0.01, 0.4197, 0.08029, 0.4197, 0.08029, 0.25, 0.01, 0.4197, 0.08029, 0.49, 0.25, 0.49, 0.25, 0.4197, 0.08029, 0.25, 0.49, 0.08029, 0.4197, 0.08029, 0.4197, 0.25, 0.49, 0.01, 0.25, 0.08029, 0.08029, 0.08029, 0.08029, 0.01, 0.25, 0.49, 0.25, 0.4197, 0.4197, 0.4197, 0.4197, 0.49, 0.25, 0.375, 0.0, 0.625, 0.0, 0.625, 0.25, 0.375, 0.25, 0.375, 0.25, 0.625, 0.25, 0.625, 0.5, 0.375, 0.5, 0.375, 0.5, 0.625, 0.5, 0.625, 0.75, 0.375, 0.75, 0.375, 0.75, 0.625, 0.75, 0.625, 1.0, 0.375, 1.0, 0.125, 0.5, 0.375, 0.5, 0.375, 0.75, 0.125, 0.75, 0.625, 0.5, 0.625, 0.25, 0.625, 0.25, 0.625, 0.5, 0.375, 0.0, 0.625, 0.0, 0.625, 0.25, 0.375, 0.25, 0.375, 0.25, 0.625, 0.25, 0.625, 0.5, 0.375, 0.5, 0.375, 0.5, 0.625, 0.5, 0.625, 0.75, 0.375, 0.75, 0.375, 0.75, 0.625, 0.75, 0.625, 1.0, 0.375, 1.0, 0.125, 0.5, 0.375, 0.5, 0.375, 0.75, 0.125, 0.75, 0.625, 0.25, 0.625, 0.0, 0.625, 0.0, 0.625, 0.25, 0.375, 0.0, 0.625, 0.0, 0.625, 0.25, 0.375, 0.25, 0.375, 0.25, 0.625, 0.25, 0.625, 0.5, 0.375, 0.5, 0.375, 0.5, 0.625, 0.5, 0.625, 0.75, 0.375, 0.75, 0.375, 0.75, 0.625, 0.75, 0.625, 1.0, 0.375, 1.0, 0.125, 0.5, 0.375, 0.5, 0.375, 0.75, 0.125, 0.75, 0.625, 0.5, 0.625, 0.25, 0.625, 0.25, 0.625, 0.5, 0.625, 0.75, 0.625, 0.5, 0.625, 0.5, 0.625, 0.75, 0.625, 0.25, 0.625, 0.0, 0.625, 0.0, 0.625, 0.25, 0.625, 0.5, 0.625, 0.25, 0.625, 0.25, 0.625, 0.5, 0.625, 0.5, 0.625, 0.25, 0.625, 0.25, 0.625, 0.5, 0.625, 0.75, 0.625, 0.5, 0.625, 0.5, 0.625, 0.75, 0.625, 1.0, 0.625, 0.75, 0.625, 0.75, 0.625, 1.0, 0.375, 0.0, 0.625, 0.0, 0.625, 0.25, 0.375, 0.25, 0.375, 0.25, 0.625, 0.25, 0.625, 0.5, 0.375, 0.5, 0.375, 0.5, 0.625, 0.5, 0.625, 0.75, 0.375, 0.75, 0.375, 0.75, 0.625, 0.75, 0.625, 1.0, 0.375, 1.0, 0.125, 0.5, 0.375, 0.5, 0.375, 0.75, 0.125, 0.75, 0.625, 0.75, 0.625, 0.5, 0.625, 0.5, 0.625, 0.75, 0.625, 0.25, 0.625, 0.0, 0.625, 0.0, 0.625, 0.25, 0.625, 1.0, 0.625, 0.75, 0.625, 0.75, 0.625, 1.0, 0.625, 0.75, 0.625, 0.5, 0.625, 0.5, 0.625, 0.75, 0.625, 1.0, 0.625, 0.75, 0.625, 0.75, 0.625, 1.0, 0.625, 0.5, 0.625, 0.25, 0.625, 0.25, 0.625, 0.5, 0.625, 0.75, 0.625, 0.5, 0.625, 0.5, 0.625, 0.75, 0.625, 1.0, 0.625, 0.75, 0.625, 0.75, 0.625, 1.0, 0.625, 0.75, 0.625, 0.5, 0.625, 0.5, 0.625, 0.75, 0.625, 0.25, 0.625, 0.0, 0.625, 0.0, 0.625, 0.25, 0.625, 1.0, 0.625, 0.75, 0.625, 0.75, 0.625, 1.0, 0.625, 0.5, 0.875, 0.5, 0.875, 0.75, 0.625, 0.75, 0.625, 0.25, 0.625, 0.0, 0.625, 0.0, 0.625, 0.25, 0.625, 0.75, 0.625, 0.5, 0.625, 0.5, 0.625, 0.75, 0.625, 1.0, 0.625, 0.75, 0.625, 0.75, 0.625, 1.0, 0.625, 0.5, 0.875, 0.5, 0.875, 0.75, 0.625, 0.75, 0.625, 0.25, 0.625, 0.0, 0.625, 0.0, 0.625, 0.25, 0.625, 1.0, 0.625, 0.75, 0.625, 0.75, 0.625, 1.0, 0.625, 0.5, 0.625, 0.25, 0.625, 0.25, 0.625, 0.5, 0.625, 0.5, 0.875, 0.5, 0.875, 0.75, 0.625, 0.75, 0.625, 0.5, 0.625, 0.25, 0.625, 0.25, 0.625, 0.5, 0.625, 0.25, 0.625, 0.0, 0.625, 0.0, 0.625, 0.25, 0.625, 1.0, 0.625, 0.75, 0.625, 0.75, 0.625, 1.0, 0.625, 0.5, 0.875, 0.5, 0.875, 0.75, 0.625, 0.75, 0.625, 0.5, 0.625, 0.25, 0.625, 0.25, 0.625, 0.5, 0.625, 0.75, 0.625, 0.5, 0.625, 0.5, 0.625, 0.75, 0.625, 0.25, 0.625, 0.0, 0.625, 0.0, 0.625, 0.25, 0.375, 0.0, 0.625, 0.0, 0.625, 0.25, 0.375, 0.25, 0.875, 0.5, 0.625, 0.5, 0.625, 0.5, 0.875, 0.5, 0.375, 0.5, 0.625, 0.5, 0.625, 0.75, 0.375, 0.75, 0.375, 0.75, 0.625, 0.75, 0.625, 1.0, 0.375, 1.0, 0.125, 0.5, 0.375, 0.5, 0.375, 0.75, 0.125, 0.75, 0.625, 0.5, 0.875, 0.5, 0.875, 0.75, 0.625, 0.75, 0.875, 0.5, 0.625, 0.5, 0.625, 0.5, 0.875, 0.5, 0.375, 0.25, 0.625, 0.25, 0.625, 0.25, 0.375, 0.25, 0.625, 0.5, 0.375, 0.5, 0.375, 0.5, 0.625, 0.5, 0.375, 0.5, 0.125, 0.5, 0.125, 0.5, 0.375, 0.5, 0.875, 0.5, 0.625, 0.5, 0.875, 0.5, 0.375, 0.25, 0.625, 0.25, 0.625, 0.25, 0.375, 0.25, 0.625, 0.5, 0.375, 0.5, 0.375, 0.5, 0.625, 0.5, 0.375, 0.5, 0.125, 0.5, 0.125, 0.5, 0.375, 0.5, 0.375, 0.25, 0.625, 0.25, 0.375, 0.25, 0.625, 0.5, 0.375, 0.5, 0.625, 0.5, 0.375, 0.5, 0.125, 0.5, 0.375, 0.5, 0.375, 0.0, 0.625, 0.0, 0.625, 0.25, 0.375, 0.25, 0.875, 0.5, 0.625, 0.5, 0.625, 0.5, 0.875, 0.5, 0.375, 0.5, 0.625, 0.5, 0.625, 0.75, 0.375, 0.75, 0.375, 0.75, 0.625, 0.75, 0.625, 1.0, 0.375, 1.0, 0.125, 0.5, 0.375, 0.5, 0.375, 0.75, 0.125, 0.75, 0.625, 0.5, 0.875, 0.5, 0.875, 0.75, 0.625, 0.75, 0.875, 0.5, 0.625, 0.5, 0.625, 0.5, 0.875, 0.5, 0.375, 0.25, 0.625, 0.25, 0.625, 0.25, 0.375, 0.25, 0.625, 0.5, 0.375, 0.5, 0.375, 0.5, 0.625, 0.5, 0.375, 0.5, 0.125, 0.5, 0.125, 0.5, 0.375, 0.5, 0.875, 0.5, 0.625, 0.5, 0.875, 0.5, 0.375, 0.25, 0.625, 0.25, 0.625, 0.25, 0.375, 0.25, 0.625, 0.5, 0.375, 0.5, 0.375, 0.5, 0.625, 0.5, 0.375, 0.5, 0.125, 0.5, 0.125, 0.5, 0.375, 0.5, 0.375, 0.25, 0.625, 0.25, 0.375, 0.25, 0.625, 0.5, 0.375, 0.5, 0.625, 0.5, 0.375, 0.5, 0.125, 0.5, 0.375, 0.5, 0.375, 0.0, 0.625, 0.0, 0.625, 0.25, 0.375, 0.25, 0.875, 0.5, 0.625, 0.5, 0.625, 0.5, 0.875, 0.5, 0.375, 0.5, 0.625, 0.5, 0.625, 0.75, 0.375, 0.75, 0.375, 0.75, 0.625, 0.75, 0.625, 1.0, 0.375, 1.0, 0.125, 0.5, 0.375, 0.5, 0.375, 0.75, 0.125, 0.75, 0.625, 0.5, 0.875, 0.5, 0.875, 0.75, 0.625, 0.75, 0.875, 0.5, 0.625, 0.5, 0.625, 0.5, 0.875, 0.5, 0.375, 0.25, 0.625, 0.25, 0.625, 0.25, 0.375, 0.25, 0.625, 0.5, 0.375, 0.5, 0.375, 0.5, 0.625, 0.5, 0.375, 0.5, 0.125, 0.5, 0.125, 0.5, 0.375, 0.5, 0.875, 0.5, 0.625, 0.5, 0.875, 0.5, 0.375, 0.25, 0.625, 0.25, 0.625, 0.25, 0.375, 0.25, 0.625, 0.5, 0.375, 0.5, 0.375, 0.5, 0.625, 0.5, 0.375, 0.5, 0.125, 0.5, 0.125, 0.5, 0.375, 0.5, 0.375, 0.25, 0.625, 0.25, 0.375, 0.25, 0.625, 0.5, 0.375, 0.5, 0.625, 0.5, 0.375, 0.5, 0.125, 0.5, 0.375, 0.5, 0.375, 0.0, 0.625, 0.0, 0.625, 0.25, 0.375, 0.25, 0.875, 0.5, 0.625, 0.5, 0.625, 0.5, 0.875, 0.5, 0.375, 0.5, 0.625, 0.5, 0.625, 0.75, 0.375, 0.75, 0.375, 0.75, 0.625, 0.75, 0.625, 1.0, 0.375, 1.0, 0.125, 0.5, 0.375, 0.5, 0.375, 0.75, 0.125, 0.75, 0.625, 0.5, 0.875, 0.5, 0.875, 0.75, 0.625, 0.75, 0.875, 0.5, 0.625, 0.5, 0.625, 0.5, 0.875, 0.5, 0.375, 0.25, 0.625, 0.25, 0.625, 0.25, 0.375, 0.25, 0.625, 0.5, 0.375, 0.5, 0.375, 0.5, 0.625, 0.5, 0.375, 0.5, 0.125, 0.5, 0.125, 0.5, 0.375, 0.5, 0.875, 0.5, 0.625, 0.5, 0.875, 0.5, 0.375, 0.25, 0.625, 0.25, 0.625, 0.25, 0.375, 0.25, 0.625, 0.5, 0.375, 0.5, 0.375, 0.5, 0.625, 0.5, 0.375, 0.5, 0.125, 0.5, 0.125, 0.5, 0.375, 0.5, 0.375, 0.25, 0.625, 0.25, 0.375, 0.25, 0.625, 0.5, 0.375, 0.5, 0.625, 0.5, 0.375, 0.5, 0.125, 0.5, 0.375, 0.5, 0.375, 0.0, 0.625, 0.0, 0.625, 0.25, 0.375, 0.25, 0.875, 0.5, 0.625, 0.5, 0.625, 0.5, 0.875, 0.5, 0.375, 0.5, 0.625, 0.5, 0.625, 0.75, 0.375, 0.75, 0.375, 0.75, 0.625, 0.75, 0.625, 1.0, 0.375, 1.0, 0.125, 0.5, 0.375, 0.5, 0.375, 0.75, 0.125, 0.75, 0.625, 0.5, 0.875, 0.5, 0.875, 0.75, 0.625, 0.75, 0.875, 0.5, 0.625, 0.5, 0.625, 0.5, 0.875, 0.5, 0.375, 0.25, 0.625, 0.25, 0.625, 0.25, 0.375, 0.25, 0.625, 0.5, 0.375, 0.5, 0.375, 0.5, 0.625, 0.5, 0.375, 0.5, 0.125, 0.5, 0.125, 0.5, 0.375, 0.5, 0.875, 0.5, 0.625, 0.5, 0.875, 0.5, 0.375, 0.25, 0.625, 0.25, 0.625, 0.25, 0.375, 0.25, 0.625, 0.5, 0.375, 0.5, 0.375, 0.5, 0.625, 0.5, 0.375, 0.5, 0.125, 0.5, 0.125, 0.5, 0.375, 0.5, 0.375, 0.25, 0.625, 0.25, 0.375, 0.25, 0.625, 0.5, 0.375, 0.5, 0.625, 0.5, 0.375, 0.5, 0.125, 0.5, 0.375, 0.5, 0.375, 0.0, 0.625, 0.0, 0.625, 0.25, 0.375, 0.25, 0.875, 0.5, 0.625, 0.5, 0.625, 0.5, 0.875, 0.5, 0.375, 0.5, 0.625, 0.5, 0.625, 0.75, 0.375, 0.75, 0.375, 0.75, 0.625, 0.75, 0.625, 1.0, 0.375, 1.0, 0.125, 0.5, 0.375, 0.5, 0.375, 0.75, 0.125, 0.75, 0.625, 0.5, 0.875, 0.5, 0.875, 0.75, 0.625, 0.75, 0.875, 0.5, 0.625, 0.5, 0.625, 0.5, 0.875, 0.5, 0.375, 0.25, 0.625, 0.25, 0.625, 0.25, 0.375, 0.25, 0.625, 0.5, 0.375, 0.5, 0.375, 0.5, 0.625, 0.5, 0.375, 0.5, 0.125, 0.5, 0.125, 0.5, 0.375, 0.5, 0.875, 0.5, 0.625, 0.5, 0.875, 0.5, 0.375, 0.25, 0.625, 0.25, 0.625, 0.25, 0.375, 0.25, 0.625, 0.5, 0.375, 0.5, 0.375, 0.5, 0.625, 0.5, 0.375, 0.5, 0.125, 0.5, 0.125, 0.5, 0.375, 0.5, 0.375, 0.25, 0.625, 0.25, 0.375, 0.25, 0.625, 0.5, 0.375, 0.5, 0.625, 0.5, 0.375, 0.5, 0.125, 0.5, 0.375, 0.5, 0.375, 0.0, 0.625, 0.0, 0.625, 0.25, 0.375, 0.25, 0.875, 0.5, 0.625, 0.5, 0.625, 0.5, 0.875, 0.5, 0.375, 0.5, 0.625, 0.5, 0.625, 0.75, 0.375, 0.75, 0.375, 0.75, 0.625, 0.75, 0.625, 1.0, 0.375, 1.0, 0.125, 0.5, 0.375, 0.5, 0.375, 0.75, 0.125, 0.75, 0.625, 0.5, 0.875, 0.5, 0.875, 0.75, 0.625, 0.75, 0.875, 0.5, 0.625, 0.5, 0.625, 0.5, 0.875, 0.5, 0.375, 0.25, 0.625, 0.25, 0.625, 0.25, 0.375, 0.25, 0.625, 0.5, 0.375, 0.5, 0.375, 0.5, 0.625, 0.5, 0.375, 0.5, 0.125, 0.5, 0.125, 0.5, 0.375, 0.5, 0.875, 0.5, 0.625, 0.5, 0.875, 0.5, 0.375, 0.25, 0.625, 0.25, 0.625, 0.25, 0.375, 0.25, 0.625, 0.5, 0.375, 0.5, 0.375, 0.5, 0.625, 0.5, 0.375, 0.5, 0.125, 0.5, 0.125, 0.5, 0.375, 0.5, 0.375, 0.25, 0.625, 0.25, 0.375, 0.25, 0.625, 0.5, 0.375, 0.5, 0.625, 0.5, 0.375, 0.5, 0.125, 0.5, 0.375, 0.5, 0.625, 0.5, 0.375, 0.5, 0.625, 0.5, 0.875, 0.5, 0.625, 0.5, 0.875, 0.5, 0.375, 0.5, 0.125, 0.5, 0.125, 0.5, 0.375, 0.5, 0.375, 0.25, 0.625, 0.25, 0.375, 0.25, 0.375, 0.5, 0.125, 0.5, 0.375, 0.5, 0.375, 0.5, 0.125, 0.5, 0.125, 0.5, 0.375, 0.5, 0.875, 0.5, 0.625, 0.5, 0.625, 0.5, 0.875, 0.5, 0.625, 0.5, 0.375, 0.5, 0.375, 0.5, 0.625, 0.5, 0.625, 0.5, 0.375, 0.5, 0.375, 0.5, 0.625, 0.5, 0.375, 0.25, 0.625, 0.25, 0.625, 0.25, 0.375, 0.25, 0.375, 0.5, 0.625, 0.5, 0.625, 0.75, 0.375, 0.75, 0.375, 0.25, 0.625, 0.25, 0.625, 0.25, 0.375, 0.25, 0.125, 0.5, 0.375, 0.5, 0.375, 0.75, 0.125, 0.75, 0.625, 0.5, 0.875, 0.5, 0.875, 0.75, 0.625, 0.75, 0.375, 0.75, 0.625, 0.75, 0.625, 1.0, 0.375, 1.0, 0.375, 0.0, 0.625, 0.0, 0.625, 0.25, 0.375, 0.25, 0.875, 0.5, 0.625, 0.5, 0.625, 0.5, 0.875, 0.5, 0.625, 0.5, 0.375, 0.5, 0.625, 0.5, 0.875, 0.5, 0.625, 0.5, 0.875, 0.5, 0.375, 0.5, 0.125, 0.5, 0.125, 0.5, 0.375, 0.5, 0.375, 0.25, 0.625, 0.25, 0.375, 0.25, 0.375, 0.5, 0.125, 0.5, 0.375, 0.5, 0.375, 0.5, 0.125, 0.5, 0.125, 0.5, 0.375, 0.5, 0.875, 0.5, 0.625, 0.5, 0.625, 0.5, 0.875, 0.5, 0.625, 0.5, 0.375, 0.5, 0.375, 0.5, 0.625, 0.5, 0.625, 0.5, 0.375, 0.5, 0.375, 0.5, 0.625, 0.5, 0.375, 0.25, 0.625, 0.25, 0.625, 0.25, 0.375, 0.25, 0.375, 0.5, 0.625, 0.5, 0.625, 0.75, 0.375, 0.75, 0.375, 0.25, 0.625, 0.25, 0.625, 0.25, 0.375, 0.25, 0.125, 0.5, 0.375, 0.5, 0.375, 0.75, 0.125, 0.75, 0.625, 0.5, 0.875, 0.5, 0.875, 0.75, 0.625, 0.75, 0.375, 0.75, 0.625, 0.75, 0.625, 1.0, 0.375, 1.0, 0.375, 0.0, 0.625, 0.0, 0.625, 0.25, 0.375, 0.25, 0.875, 0.5, 0.625, 0.5, 0.625, 0.5, 0.875, 0.5, 0.375, 0.0, 0.625, 0.0, 0.625, 0.25, 0.375, 0.25, 0.875, 0.5, 0.625, 0.5, 0.625, 0.5, 0.875, 0.5, 0.375, 0.5, 0.625, 0.5, 0.625, 0.75, 0.375, 0.75, 0.375, 0.75, 0.625, 0.75, 0.625, 1.0, 0.375, 1.0, 0.125, 0.5, 0.375, 0.5, 0.375, 0.75, 0.125, 0.75, 0.625, 0.5, 0.875, 0.5, 0.875, 0.75, 0.625, 0.75, 0.875, 0.5, 0.625, 0.5, 0.625, 0.5, 0.875, 0.5, 0.375, 0.25, 0.625, 0.25, 0.625, 0.25, 0.375, 0.25, 0.625, 0.5, 0.375, 0.5, 0.375, 0.5, 0.625, 0.5, 0.375, 0.5, 0.125, 0.5, 0.125, 0.5, 0.375, 0.5, 0.875, 0.5, 0.625, 0.5, 0.875, 0.5, 0.375, 0.25, 0.625, 0.25, 0.625, 0.25, 0.375, 0.25, 0.625, 0.5, 0.375, 0.5, 0.375, 0.5, 0.625, 0.5, 0.375, 0.5, 0.125, 0.5, 0.125, 0.5, 0.375, 0.5, 0.375, 0.25, 0.625, 0.25, 0.375, 0.25, 0.625, 0.5, 0.375, 0.5, 0.625, 0.5, 0.375, 0.5, 0.125, 0.5, 0.375, 0.5, 0.375, 0.0, 0.625, 0.0, 0.625, 0.25, 0.375, 0.25, 0.875, 0.5, 0.625, 0.5, 0.625, 0.5, 0.875, 0.5, 0.375, 0.5, 0.625, 0.5, 0.625, 0.75, 0.375, 0.75, 0.375, 0.75, 0.625, 0.75, 0.625, 1.0, 0.375, 1.0, 0.125, 0.5, 0.375, 0.5, 0.375, 0.75, 0.125, 0.75, 0.625, 0.5, 0.875, 0.5, 0.875, 0.75, 0.625, 0.75, 0.875, 0.5, 0.625, 0.5, 0.625, 0.5, 0.875, 0.5, 0.375, 0.25, 0.625, 0.25, 0.625, 0.25, 0.375, 0.25, 0.625, 0.5, 0.375, 0.5, 0.375, 0.5, 0.625, 0.5, 0.375, 0.5, 0.125, 0.5, 0.125, 0.5, 0.375, 0.5, 0.875, 0.5, 0.625, 0.5, 0.875, 0.5, 0.375, 0.25, 0.625, 0.25, 0.625, 0.25, 0.375, 0.25, 0.625, 0.5, 0.375, 0.5, 0.375, 0.5, 0.625, 0.5, 0.375, 0.5, 0.125, 0.5, 0.125, 0.5, 0.375, 0.5, 0.375, 0.25, 0.625, 0.25, 0.375, 0.25, 0.625, 0.5, 0.375, 0.5, 0.625, 0.5, 0.375, 0.5, 0.125, 0.5, 0.375, 0.5, 0.375, 0.0, 0.625, 0.0, 0.625, 0.25, 0.375, 0.25, 0.875, 0.5, 0.625, 0.5, 0.625, 0.5, 0.875, 0.5, 0.375, 0.5, 0.625, 0.5, 0.625, 0.75, 0.375, 0.75, 0.375, 0.75, 0.625, 0.75, 0.625, 1.0, 0.375, 1.0, 0.125, 0.5, 0.375, 0.5, 0.375, 0.75, 0.125, 0.75, 0.625, 0.5, 0.875, 0.5, 0.875, 0.75, 0.625, 0.75, 0.875, 0.5, 0.625, 0.5, 0.625, 0.5, 0.875, 0.5, 0.375, 0.25, 0.625, 0.25, 0.625, 0.25, 0.375, 0.25, 0.625, 0.5, 0.375, 0.5, 0.375, 0.5, 0.625, 0.5, 0.375, 0.5, 0.125, 0.5, 0.125, 0.5, 0.375, 0.5, 0.875, 0.5, 0.625, 0.5, 0.875, 0.5, 0.375, 0.25, 0.625, 0.25, 0.625, 0.25, 0.375, 0.25, 0.625, 0.5, 0.375, 0.5, 0.375, 0.5, 0.625, 0.5, 0.375, 0.5, 0.125, 0.5, 0.125, 0.5, 0.375, 0.5, 0.375, 0.25, 0.625, 0.25, 0.375, 0.25, 0.625, 0.5, 0.375, 0.5, 0.625, 0.5, 0.375, 0.5, 0.125, 0.5, 0.375, 0.5, 0.625, 0.5, 0.375, 0.5, 0.625, 0.5, 0.875, 0.5, 0.625, 0.5, 0.875, 0.5, 0.375, 0.5, 0.125, 0.5, 0.125, 0.5, 0.375, 0.5, 0.375, 0.25, 0.625, 0.25, 0.375, 0.25, 0.375, 0.5, 0.125, 0.5, 0.375, 0.5, 0.375, 0.5, 0.125, 0.5, 0.125, 0.5, 0.375, 0.5, 0.875, 0.5, 0.625, 0.5, 0.625, 0.5, 0.875, 0.5, 0.625, 0.5, 0.375, 0.5, 0.375, 0.5, 0.625, 0.5, 0.625, 0.5, 0.375, 0.5, 0.375, 0.5, 0.625, 0.5, 0.375, 0.25, 0.625, 0.25, 0.625, 0.25, 0.375, 0.25, 0.375, 0.5, 0.625, 0.5, 0.625, 0.75, 0.375, 0.75, 0.375, 0.25, 0.625, 0.25, 0.625, 0.25, 0.375, 0.25, 0.125, 0.5, 0.375, 0.5, 0.375, 0.75, 0.125, 0.75, 0.625, 0.5, 0.875, 0.5, 0.875, 0.75, 0.625, 0.75, 0.375, 0.75, 0.625, 0.75, 0.625, 1.0, 0.375, 1.0, 0.375, 0.0, 0.625, 0.0, 0.625, 0.25, 0.375, 0.25, 0.875, 0.5, 0.625, 0.5, 0.625, 0.5, 0.875, 0.5, 0.375, 0.0, 0.625, 0.0, 0.625, 0.25, 0.375, 0.25, 0.875, 0.5, 0.625, 0.5, 0.625, 0.5, 0.875, 0.5, 0.375, 0.5, 0.625, 0.5, 0.625, 0.75, 0.375, 0.75, 0.375, 0.75, 0.625, 0.75, 0.625, 1.0, 0.375, 1.0, 0.125, 0.5, 0.375, 0.5, 0.375, 0.75, 0.125, 0.75, 0.625, 0.5, 0.875, 0.5, 0.875, 0.75, 0.625, 0.75, 0.875, 0.5, 0.625, 0.5, 0.625, 0.5, 0.875, 0.5, 0.375, 0.25, 0.625, 0.25, 0.625, 0.25, 0.375, 0.25, 0.625, 0.5, 0.375, 0.5, 0.375, 0.5, 0.625, 0.5, 0.375, 0.5, 0.125, 0.5, 0.125, 0.5, 0.375, 0.5, 0.875, 0.5, 0.625, 0.5, 0.875, 0.5, 0.375, 0.25, 0.625, 0.25, 0.625, 0.25, 0.375, 0.25, 0.625, 0.5, 0.375, 0.5, 0.375, 0.5, 0.625, 0.5, 0.375, 0.5, 0.125, 0.5, 0.125, 0.5, 0.375, 0.5, 0.375, 0.25, 0.625, 0.25, 0.375, 0.25, 0.625, 0.5, 0.375, 0.5, 0.625, 0.5, 0.375, 0.5, 0.125, 0.5, 0.375, 0.5, 0.375, 0.0, 0.625, 0.0, 0.625, 0.25, 0.375, 0.25, 0.875, 0.5, 0.625, 0.5, 0.625, 0.5, 0.875, 0.5, 0.375, 0.5, 0.625, 0.5, 0.625, 0.75, 0.375, 0.75, 0.375, 0.75, 0.625, 0.75, 0.625, 1.0, 0.375, 1.0, 0.125, 0.5, 0.375, 0.5, 0.375, 0.75, 0.125, 0.75, 0.625, 0.5, 0.875, 0.5, 0.875, 0.75, 0.625, 0.75, 0.875, 0.5, 0.625, 0.5, 0.625, 0.5, 0.875, 0.5, 0.375, 0.25, 0.625, 0.25, 0.625, 0.25, 0.375, 0.25, 0.625, 0.5, 0.375, 0.5, 0.375, 0.5, 0.625, 0.5, 0.375, 0.5, 0.125, 0.5, 0.125, 0.5, 0.375, 0.5, 0.875, 0.5, 0.625, 0.5, 0.875, 0.5, 0.375, 0.25, 0.625, 0.25, 0.625, 0.25, 0.375, 0.25, 0.625, 0.5, 0.375, 0.5, 0.375, 0.5, 0.625, 0.5, 0.375, 0.5, 0.125, 0.5, 0.125, 0.5, 0.375, 0.5, 0.375, 0.25, 0.625, 0.25, 0.375, 0.25, 0.625, 0.5, 0.375, 0.5, 0.625, 0.5, 0.375, 0.5, 0.125, 0.5, 0.375, 0.5, 0.375, 0.0, 0.625, 0.0, 0.625, 0.25, 0.375, 0.25, 0.875, 0.5, 0.625, 0.5, 0.625, 0.5, 0.875, 0.5, 0.375, 0.5, 0.625, 0.5, 0.625, 0.75, 0.375, 0.75, 0.375, 0.75, 0.625, 0.75, 0.625, 1.0, 0.375, 1.0, 0.125, 0.5, 0.375, 0.5, 0.375, 0.75, 0.125, 0.75, 0.625, 0.5, 0.875, 0.5, 0.875, 0.75, 0.625, 0.75, 0.875, 0.5, 0.625, 0.5, 0.625, 0.5, 0.875, 0.5, 0.375, 0.25, 0.625, 0.25, 0.625, 0.25, 0.375, 0.25, 0.625, 0.5, 0.375, 0.5, 0.375, 0.5, 0.625, 0.5, 0.375, 0.5, 0.125, 0.5, 0.125, 0.5, 0.375, 0.5, 0.875, 0.5, 0.625, 0.5, 0.875, 0.5, 0.375, 0.25, 0.625, 0.25, 0.625, 0.25, 0.375, 0.25, 0.625, 0.5, 0.375, 0.5, 0.375, 0.5, 0.625, 0.5, 0.375, 0.5, 0.125, 0.5, 0.125, 0.5, 0.375, 0.5, 0.375, 0.25, 0.625, 0.25, 0.375, 0.25, 0.625, 0.5, 0.375, 0.5, 0.625, 0.5, 0.375, 0.5, 0.125, 0.5, 0.375, 0.5, 0.375, 0.0, 0.625, 0.0, 0.625, 0.25, 0.375, 0.25, 0.875, 0.5, 0.625, 0.5, 0.625, 0.5, 0.875, 0.5, 0.375, 0.5, 0.625, 0.5, 0.625, 0.75, 0.375, 0.75, 0.375, 0.75, 0.625, 0.75, 0.625, 1.0, 0.375, 1.0, 0.125, 0.5, 0.375, 0.5, 0.375, 0.75, 0.125, 0.75, 0.625, 0.5, 0.875, 0.5, 0.875, 0.75, 0.625, 0.75, 0.875, 0.5, 0.625, 0.5, 0.625, 0.5, 0.875, 0.5, 0.375, 0.25, 0.625, 0.25, 0.625, 0.25, 0.375, 0.25, 0.625, 0.5, 0.375, 0.5, 0.375, 0.5, 0.625, 0.5, 0.375, 0.5, 0.125, 0.5, 0.125, 0.5, 0.375, 0.5, 0.875, 0.5, 0.625, 0.5, 0.875, 0.5, 0.375, 0.25, 0.625, 0.25, 0.625, 0.25, 0.375, 0.25, 0.625, 0.5, 0.375, 0.5, 0.375, 0.5, 0.625, 0.5, 0.375, 0.5, 0.125, 0.5, 0.125, 0.5, 0.375, 0.5, 0.375, 0.25, 0.625, 0.25, 0.375, 0.25, 0.625, 0.5, 0.375, 0.5, 0.625, 0.5, 0.375, 0.5, 0.125, 0.5, 0.375, 0.5, 0.375, 0.0, 0.625, 0.0, 0.625, 0.25, 0.375, 0.25, 0.875, 0.5, 0.625, 0.5, 0.625, 0.5, 0.875, 0.5, 0.375, 0.5, 0.625, 0.5, 0.625, 0.75, 0.375, 0.75, 0.375, 0.75, 0.625, 0.75, 0.625, 1.0, 0.375, 1.0, 0.125, 0.5, 0.375, 0.5, 0.375, 0.75, 0.125, 0.75, 0.625, 0.5, 0.875, 0.5, 0.875, 0.75, 0.625, 0.75, 0.875, 0.5, 0.625, 0.5, 0.625, 0.5, 0.875, 0.5, 0.375, 0.25, 0.625, 0.25, 0.625, 0.25, 0.375, 0.25, 0.625, 0.5, 0.375, 0.5, 0.375, 0.5, 0.625, 0.5, 0.375, 0.5, 0.125, 0.5, 0.125, 0.5, 0.375, 0.5, 0.875, 0.5, 0.625, 0.5, 0.875, 0.5, 0.375, 0.25, 0.625, 0.25, 0.625, 0.25, 0.375, 0.25, 0.625, 0.5, 0.375, 0.5, 0.375, 0.5, 0.625, 0.5, 0.375, 0.5, 0.125, 0.5, 0.125, 0.5, 0.375, 0.5, 0.375, 0.25, 0.625, 0.25, 0.375, 0.25, 0.625, 0.5, 0.375, 0.5, 0.625, 0.5, 0.375, 0.5, 0.125, 0.5, 0.375, 0.5, 0.375, 0.0, 0.625, 0.0, 0.625, 0.25, 0.375, 0.25, 0.875, 0.5, 0.625, 0.5, 0.625, 0.5, 0.875, 0.5, 0.375, 0.5, 0.625, 0.5, 0.625, 0.75, 0.375, 0.75, 0.375, 0.75, 0.625, 0.75, 0.625, 1.0, 0.375, 1.0, 0.125, 0.5, 0.375, 0.5, 0.375, 0.75, 0.125, 0.75, 0.625, 0.5, 0.875, 0.5, 0.875, 0.75, 0.625, 0.75, 0.875, 0.5, 0.625, 0.5, 0.625, 0.5, 0.875, 0.5, 0.375, 0.25, 0.625, 0.25, 0.625, 0.25, 0.375, 0.25, 0.625, 0.5, 0.375, 0.5, 0.375, 0.5, 0.625, 0.5, 0.375, 0.5, 0.125, 0.5, 0.125, 0.5, 0.375, 0.5, 0.875, 0.5, 0.625, 0.5, 0.875, 0.5, 0.375, 0.25, 0.625, 0.25, 0.625, 0.25, 0.375, 0.25, 0.625, 0.5, 0.375, 0.5, 0.375, 0.5, 0.625, 0.5, 0.375, 0.5, 0.125, 0.5, 0.125, 0.5, 0.375, 0.5, 0.375, 0.25, 0.625, 0.25, 0.375, 0.25, 0.625, 0.5, 0.375, 0.5, 0.625, 0.5, 0.375, 0.5, 0.125, 0.5, 0.375, 0.5, 0.375, 0.0, 0.625, 0.0, 0.625, 0.25, 0.375, 0.25, 0.875, 0.5, 0.625, 0.5, 0.625, 0.5, 0.875, 0.5, 0.375, 0.5, 0.625, 0.5, 0.625, 0.75, 0.375, 0.75, 0.375, 0.75, 0.625, 0.75, 0.625, 1.0, 0.375, 1.0, 0.125, 0.5, 0.375, 0.5, 0.375, 0.75, 0.125, 0.75, 0.625, 0.5, 0.875, 0.5, 0.875, 0.75, 0.625, 0.75, 0.875, 0.5, 0.625, 0.5, 0.625, 0.5, 0.875, 0.5, 0.375, 0.25, 0.625, 0.25, 0.625, 0.25, 0.375, 0.25, 0.625, 0.5, 0.375, 0.5, 0.375, 0.5, 0.625, 0.5, 0.375, 0.5, 0.125, 0.5, 0.125, 0.5, 0.375, 0.5, 0.875, 0.5, 0.625, 0.5, 0.875, 0.5, 0.375, 0.25, 0.625, 0.25, 0.625, 0.25, 0.375, 0.25, 0.625, 0.5, 0.375, 0.5, 0.375, 0.5, 0.625, 0.5, 0.375, 0.5, 0.125, 0.5, 0.125, 0.5, 0.375, 0.5, 0.375, 0.25, 0.625, 0.25, 0.375, 0.25, 0.625, 0.5, 0.375, 0.5, 0.625, 0.5, 0.375, 0.5, 0.125, 0.5, 0.375, 0.5, 0.375, 0.0, 0.625, 0.0, 0.625, 0.25, 0.375, 0.25, 0.875, 0.5, 0.625, 0.5, 0.625, 0.5, 0.875, 0.5, 0.375, 0.5, 0.625, 0.5, 0.625, 0.75, 0.375, 0.75, 0.375, 0.75, 0.625, 0.75, 0.625, 1.0, 0.375, 1.0, 0.125, 0.5, 0.375, 0.5, 0.375, 0.75, 0.125, 0.75, 0.625, 0.5, 0.875, 0.5, 0.875, 0.75, 0.625, 0.75, 0.875, 0.5, 0.625, 0.5, 0.625, 0.5, 0.875, 0.5, 0.375, 0.25, 0.625, 0.25, 0.625, 0.25, 0.375, 0.25, 0.625, 0.5, 0.375, 0.5, 0.375, 0.5, 0.625, 0.5, 0.375, 0.5, 0.125, 0.5, 0.125, 0.5, 0.375, 0.5, 0.875, 0.5, 0.625, 0.5, 0.875, 0.5, 0.375, 0.25, 0.625, 0.25, 0.625, 0.25, 0.375, 0.25, 0.625, 0.5, 0.375, 0.5, 0.375, 0.5, 0.625, 0.5, 0.375, 0.5, 0.125, 0.5, 0.125, 0.5, 0.375, 0.5, 0.375, 0.25, 0.625, 0.25, 0.375, 0.25, 0.625, 0.5, 0.375, 0.5, 0.625, 0.5, 0.375, 0.5, 0.125, 0.5, 0.375, 0.5, 0.375, 0.0, 0.625, 0.0, 0.625, 0.25, 0.375, 0.25, 0.875, 0.5, 0.625, 0.5, 0.625, 0.5, 0.875, 0.5, 0.375, 0.5, 0.625, 0.5, 0.625, 0.75, 0.375, 0.75, 0.375, 0.75, 0.625, 0.75, 0.625, 1.0, 0.375, 1.0, 0.125, 0.5, 0.375, 0.5, 0.375, 0.75, 0.125, 0.75, 0.625, 0.5, 0.875, 0.5, 0.875, 0.75, 0.625, 0.75, 0.875, 0.5, 0.625, 0.5, 0.625, 0.5, 0.875, 0.5, 0.375, 0.25, 0.625, 0.25, 0.625, 0.25, 0.375, 0.25, 0.625, 0.5, 0.375, 0.5, 0.375, 0.5, 0.625, 0.5, 0.375, 0.5, 0.125, 0.5, 0.125, 0.5, 0.375, 0.5, 0.875, 0.5, 0.625, 0.5, 0.875, 0.5, 0.375, 0.25, 0.625, 0.25, 0.625, 0.25, 0.375, 0.25, 0.625, 0.5, 0.375, 0.5, 0.375, 0.5, 0.625, 0.5, 0.375, 0.5, 0.125, 0.5, 0.125, 0.5, 0.375, 0.5, 0.375, 0.25, 0.625, 0.25, 0.375, 0.25, 0.625, 0.5, 0.375, 0.5, 0.625, 0.5, 0.375, 0.5, 0.125, 0.5, 0.375, 0.5])
me_cube_001.materials.append(mat_largepottedplantpot)
me_cube_001.materials.append(mat_largepottedplantdirt)
me_cube_001.materials.append(mat_largepottedplantleaf)
me_cube_001.update()

# ---- objects
ob_largepottedplant = bpy.data.objects.new('LargePottedPlant', me_cube_001)

# ---- transforms, parenting, visibility, modifiers, constraints
ob_largepottedplant.location = (0.0, 0.0, 0.0)

# ---- collection membership
col_collection.objects.link(ob_largepottedplant)

# ---- scene / render settings (as saved in the file)
scene.frame_start = 1; scene.frame_end = 250; scene.frame_set(1)
scene.render.engine = 'BLENDER_EEVEE_NEXT'
scene.cycles.sampling_pattern = 'TABULATED_SOBOL'
scene.cycles.use_light_tree = False
scene.view_settings.view_transform = 'Filmic'
bpy.context.view_layer.update()

# ---- added for rendering (the .blend has no active camera and no usable light): camera, sun
cam_auto = bpy.data.cameras.new('AutoCamera')
cam_auto.lens = 50.0
cam_auto.sensor_width = 36.0
cam_auto.clip_end = 1000.0
ob_auto_camera = bpy.data.objects.new('AutoCamera', cam_auto)
scene.collection.objects.link(ob_auto_camera)
ob_auto_camera.location = (1.36514, -1.74239, 1.78532)
ob_auto_camera.rotation_euler = (1.09748, -7.21219e-08, 0.694738)
scene.camera = ob_auto_camera
light_auto_sun = bpy.data.lights.new('AutoSun', 'SUN')
light_auto_sun.energy = 3.0
light_auto_sun.angle = 0.0523599
ob_auto_sun = bpy.data.objects.new('AutoSun', light_auto_sun)
scene.collection.objects.link(ob_auto_sun)
ob_auto_sun.rotation_euler = (0.872665, 0.174533, 0.523599)
bpy.context.view_layer.update()
